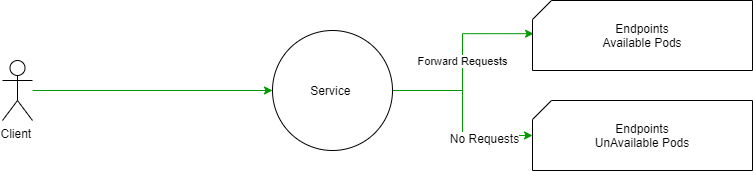

The diagram above was exported from draw.io. Its source (the exported page's mxGraphModel, read from the mxfile embedded in the PNG):
<mxGraphModel dx="1024" dy="584" grid="1" gridSize="10" guides="1" tooltips="1" connect="1" arrows="1" fold="1" page="1" pageScale="1" pageWidth="1169" pageHeight="827" math="0" shadow="0">
  <root>
    <mxCell id="gP7aJbu8q2oP_-S5FWwT-0" />
    <mxCell id="gP7aJbu8q2oP_-S5FWwT-1" parent="gP7aJbu8q2oP_-S5FWwT-0" />
    <mxCell id="gP7aJbu8q2oP_-S5FWwT-5" value="Forward Requests" style="edgeStyle=orthogonalEdgeStyle;rounded=0;orthogonalLoop=1;jettySize=auto;html=1;entryX=0.005;entryY=0.474;entryDx=0;entryDy=0;entryPerimeter=0;strokeColor=#009900;" parent="gP7aJbu8q2oP_-S5FWwT-1" source="gP7aJbu8q2oP_-S5FWwT-2" target="gP7aJbu8q2oP_-S5FWwT-3" edge="1">
      <mxGeometry relative="1" as="geometry" />
    </mxCell>
    <mxCell id="gP7aJbu8q2oP_-S5FWwT-6" style="edgeStyle=orthogonalEdgeStyle;rounded=0;orthogonalLoop=1;jettySize=auto;html=1;strokeColor=#009900;" parent="gP7aJbu8q2oP_-S5FWwT-1" source="gP7aJbu8q2oP_-S5FWwT-2" target="gP7aJbu8q2oP_-S5FWwT-4" edge="1">
      <mxGeometry relative="1" as="geometry" />
    </mxCell>
    <mxCell id="gP7aJbu8q2oP_-S5FWwT-7" value="No Requests" style="text;html=1;align=center;verticalAlign=middle;resizable=0;points=[];labelBackgroundColor=#ffffff;" parent="gP7aJbu8q2oP_-S5FWwT-6" vertex="1" connectable="0">
      <mxGeometry x="0.4681" y="-2" relative="1" as="geometry">
        <mxPoint as="offset" />
      </mxGeometry>
    </mxCell>
    <mxCell id="gP7aJbu8q2oP_-S5FWwT-2" value="Service&amp;nbsp;" style="ellipse;whiteSpace=wrap;html=1;aspect=fixed;" parent="gP7aJbu8q2oP_-S5FWwT-1" vertex="1">
      <mxGeometry x="330" y="160" width="120" height="120" as="geometry" />
    </mxCell>
    <mxCell id="gP7aJbu8q2oP_-S5FWwT-3" value="Endpoints&lt;br&gt;Available Pods" style="shape=card;whiteSpace=wrap;html=1;size=19;" parent="gP7aJbu8q2oP_-S5FWwT-1" vertex="1">
      <mxGeometry x="590" y="130" width="220" height="70" as="geometry" />
    </mxCell>
    <mxCell id="gP7aJbu8q2oP_-S5FWwT-4" value="Endpoints&lt;br&gt;UnAvailable Pods" style="shape=card;whiteSpace=wrap;html=1;size=19;" parent="gP7aJbu8q2oP_-S5FWwT-1" vertex="1">
      <mxGeometry x="590" y="230" width="220" height="70" as="geometry" />
    </mxCell>
    <mxCell id="gP7aJbu8q2oP_-S5FWwT-9" style="edgeStyle=orthogonalEdgeStyle;rounded=0;orthogonalLoop=1;jettySize=auto;html=1;strokeColor=#009900;" parent="gP7aJbu8q2oP_-S5FWwT-1" source="gP7aJbu8q2oP_-S5FWwT-8" target="gP7aJbu8q2oP_-S5FWwT-2" edge="1">
      <mxGeometry relative="1" as="geometry" />
    </mxCell>
    <mxCell id="gP7aJbu8q2oP_-S5FWwT-8" value="Client&amp;nbsp;" style="shape=umlActor;verticalLabelPosition=bottom;labelBackgroundColor=#ffffff;verticalAlign=top;html=1;outlineConnect=0;" parent="gP7aJbu8q2oP_-S5FWwT-1" vertex="1">
      <mxGeometry x="60" y="190" width="30" height="60" as="geometry" />
    </mxCell>
  </root>
</mxGraphModel>